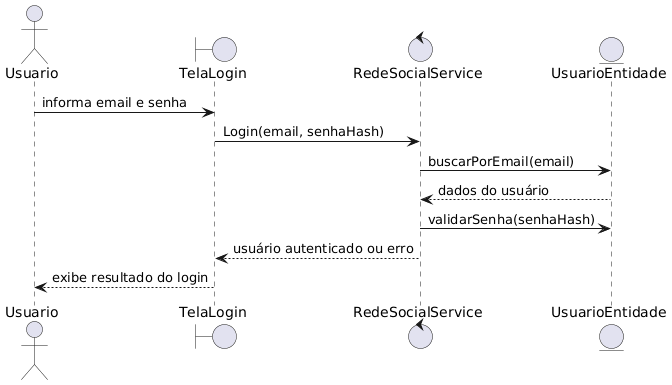

The diagram above was rendered by PlantUML. Its source (embedded in the PNG):
@startuml
actor Usuario
boundary TelaLogin
control RedeSocialService
entity UsuarioEntidade as UsuarioDB

Usuario -> TelaLogin: informa email e senha
TelaLogin -> RedeSocialService: Login(email, senhaHash)
RedeSocialService -> UsuarioDB: buscarPorEmail(email)
UsuarioDB --> RedeSocialService: dados do usuário
RedeSocialService -> UsuarioDB: validarSenha(senhaHash)
RedeSocialService --> TelaLogin: usuário autenticado ou erro
TelaLogin --> Usuario: exibe resultado do login
@enduml